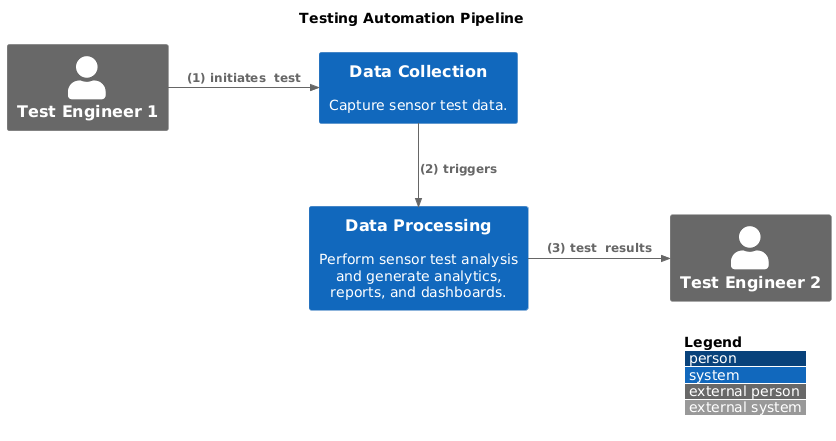

The diagram above was rendered by PlantUML. Its source (embedded in the PNG):
@startuml system_context_diagram
!include https://raw.githubusercontent.com/plantuml-stdlib/C4-PlantUML/master/C4_Context.puml

title Testing Automation Pipeline

LAYOUT_WITH_LEGEND()
LAYOUT_TOP_DOWN()

' Elements
Person_Ext(Tester, "Test Engineer 1")
System(DataCollection, "Data Collection", "Capture sensor test data.")
System(DataProcessor, "Data Processing", "Perform sensor test analysis and generate analytics, reports, and dashboards.")
Person_Ext(DataAnalyst, "Test Engineer 2")

' Relationships
Rel_Neighbor(Tester, DataCollection, "(1) initiates  test")
Rel(DataCollection, DataProcessor, "(2) triggers")
Rel_Neighbor(DataProcessor, DataAnalyst, "(3) test  results")

@enduml